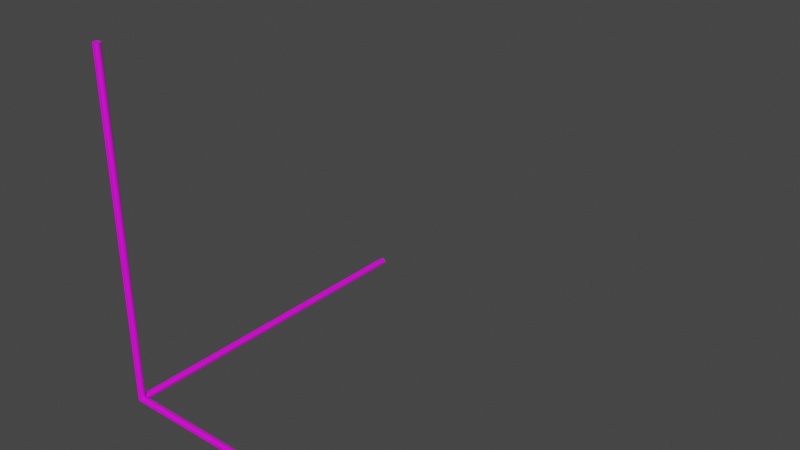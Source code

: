 # Source: TransformGizmo.blend  (saved by Blender 2.80.47; exported with 4.5.12 LTS)
import bpy
from mathutils import Matrix  # noqa: F401  (used for matrix-valued properties, if any)

bpy.ops.wm.read_factory_settings(use_empty=True)
scene = bpy.context.scene
scene.name = 'Scene'

# ---- collections
col_collection = bpy.data.collections.new('Collection'); scene.collection.children.link(col_collection)

# ---- images (referenced by path relative to the original .blend; pixels are not part of the script)
import os
ASSET_DIR = os.environ.get("B2B_ASSET_DIR", "")  # directory of the original .blend (textures are referenced by path, not embedded)
HERE = os.path.dirname(os.path.abspath(__file__))  # packed textures are extracted next to this script under _unpacked/

def load_image(name, relpath, width, height, colorspace="sRGB"):
    """Load a texture the original file referenced (path relative to the .blend, or extracted next to this script)."""
    p = next((c for c in (os.path.join(HERE, relpath), os.path.join(ASSET_DIR, relpath)) if relpath and os.path.exists(c)), "")
    if p:
        img = bpy.data.images.load(p, check_existing=True)
        img.name = name
    else:  # same state as the original file: an image datablock whose file is absent (Cycles renders it pink)
        img = bpy.data.images.new(name, width, height)
        img.source = "FILE"
        img.filepath = "//" + (relpath or name)
    img.colorspace_settings.name = colorspace
    return img
img_transformgizmodiffuse_png = load_image('TransformGizmoDiffuse.png', 'TransformGizmoDiffuse.png', 1024, 1024, 'sRGB')

# ---- materials (node trees are filled in below, after node groups)
mat_thing = bpy.data.materials.new('Thing')
mat_thing.use_transparent_shadow = False
mat_thing.roughness = 0.25

# ---- material node trees
mat_thing.use_nodes = True; mat_thing.node_tree.nodes.clear()
_N = mat_thing.node_tree.nodes; _L = mat_thing.node_tree.links
n0 = _N.new('ShaderNodeOutputMaterial'); n0.name = 'Material Output'; n0.location = (300, 300)
n1 = _N.new('ShaderNodeBsdfPrincipled'); n1.name = 'Principled BSDF'; n1.location = (10, 300)
n1.distribution = 'GGX'
n1.subsurface_method = 'BURLEY'
n1.inputs[3].default_value = 1.45
n2 = _N.new('ShaderNodeTexImage'); n2.name = 'Image Texture'; n2.location = (-406, 228)
n2.image = img_transformgizmodiffuse_png
_L.new(n1.outputs[0], n0.inputs[0])
_L.new(n2.outputs[0], n1.inputs[0])
n0.is_active_output = True

# ---- world
world_world = bpy.data.worlds.new('World'); scene.world = world_world
world_world.use_nodes = True; world_world.node_tree.nodes.clear()
_N = world_world.node_tree.nodes; _L = world_world.node_tree.links
n0 = _N.new('ShaderNodeOutputWorld'); n0.name = 'World Output'; n0.location = (300, 300)
n1 = _N.new('ShaderNodeBackground'); n1.name = 'Background'; n1.location = (10, 300)
n1.inputs[0].default_value = (0.05088, 0.05088, 0.05088, 1.0)
_L.new(n1.outputs[0], n0.inputs[0])
n0.is_active_output = True
world_world.color = (0.05088, 0.05088, 0.05088)
world_world.use_sun_shadow = False
world_world.sun_shadow_jitter_overblur = 0.0

# ---- meshes
me_cylinder_002 = bpy.data.meshes.new('Cylinder.002')
me_cylinder_002.from_pydata([(0.0, 1.0, -1.0), (0.0, 1.0, 1.0), (0.1951, 0.9808, -1.0), (0.1951, 0.9808, 1.0), (0.3827, 0.9239, -1.0), (0.3827, 0.9239, 1.0), (0.5556, 0.8315, -1.0), (0.5556, 0.8315, 1.0), (0.7071, 0.7071, -1.0), (0.7071, 0.7071, 1.0), (0.8315, 0.5556, -1.0), (0.8315, 0.5556, 1.0), (0.9239, 0.3827, -1.0), (0.9239, 0.3827, 1.0), (0.9808, 0.1951, -1.0), (0.9808, 0.1951, 1.0), (1.0, 7.55e-08, -1.0), (1.0, 7.55e-08, 1.0), (0.9808, -0.1951, -1.0), (0.9808, -0.1951, 1.0), (0.9239, -0.3827, -1.0), (0.9239, -0.3827, 1.0), (0.8315, -0.5556, -1.0), (0.8315, -0.5556, 1.0), (0.7071, -0.7071, -1.0), (0.7071, -0.7071, 1.0), (0.5556, -0.8315, -1.0), (0.5556, -0.8315, 1.0), (0.3827, -0.9239, -1.0), (0.3827, -0.9239, 1.0), (0.1951, -0.9808, -1.0), (0.1951, -0.9808, 1.0), (-3.258e-07, -1.0, -1.0), (-3.258e-07, -1.0, 1.0), (-0.1951, -0.9808, -1.0), (-0.1951, -0.9808, 1.0), (-0.3827, -0.9239, -1.0), (-0.3827, -0.9239, 1.0), (-0.5556, -0.8315, -1.0), (-0.5556, -0.8315, 1.0), (-0.7071, -0.7071, -1.0), (-0.7071, -0.7071, 1.0), (-0.8315, -0.5556, -1.0), (-0.8315, -0.5556, 1.0), (-0.9239, -0.3827, -1.0), (-0.9239, -0.3827, 1.0), (-0.9808, -0.1951, -1.0), (-0.9808, -0.1951, 1.0), (-1.0, 9.656e-07, -1.0), (-1.0, 9.656e-07, 1.0), (-0.9808, 0.1951, -1.0), (-0.9808, 0.1951, 1.0), (-0.9239, 0.3827, -1.0), (-0.9239, 0.3827, 1.0), (-0.8315, 0.5556, -1.0), (-0.8315, 0.5556, 1.0), (-0.7071, 0.7071, -1.0), (-0.7071, 0.7071, 1.0), (-0.5556, 0.8315, -1.0), (-0.5556, 0.8315, 1.0), (-0.3827, 0.9239, -1.0), (-0.3827, 0.9239, 1.0), (-0.1951, 0.9808, -1.0), (-0.1951, 0.9808, 1.0)], [], [(1, 2, 0), (3, 4, 2), (5, 6, 4), (7, 8, 6), (9, 10, 8), (11, 12, 10), (13, 14, 12), (15, 16, 14), (17, 18, 16), (19, 20, 18), (21, 22, 20), (23, 24, 22), (25, 26, 24), (27, 28, 26), (29, 30, 28), (31, 32, 30), (33, 34, 32), (35, 36, 34), (37, 38, 36), (39, 40, 38), (41, 42, 40), (43, 44, 42), (45, 46, 44), (47, 48, 46), (49, 50, 48), (51, 52, 50), (53, 54, 52), (55, 56, 54), (57, 58, 56), (59, 60, 58), (53, 37, 21), (61, 62, 60), (63, 0, 62), (14, 30, 46), (1, 3, 2), (3, 5, 4), (5, 7, 6), (7, 9, 8), (9, 11, 10), (11, 13, 12), (13, 15, 14), (15, 17, 16), (17, 19, 18), (19, 21, 20), (21, 23, 22), (23, 25, 24), (25, 27, 26), (27, 29, 28), (29, 31, 30), (31, 33, 32), (33, 35, 34), (35, 37, 36), (37, 39, 38), (39, 41, 40), (41, 43, 42), (43, 45, 44), (45, 47, 46), (47, 49, 48), (49, 51, 50), (51, 53, 52), (53, 55, 54), (55, 57, 56), (57, 59, 58), (59, 61, 60), (5, 3, 1), (1, 63, 5), (63, 61, 5), (61, 59, 57), (57, 55, 53), (53, 51, 49), (49, 47, 53), (47, 45, 53), (45, 43, 37), (43, 41, 37), (41, 39, 37), (37, 35, 33), (33, 31, 29), (29, 27, 25), (25, 23, 21), (21, 19, 17), (17, 15, 21), (15, 13, 21), (13, 11, 9), (9, 7, 5), (61, 57, 5), (57, 53, 5), (37, 33, 21), (33, 29, 21), (29, 25, 21), (13, 9, 21), (9, 5, 21), (53, 45, 37), (5, 53, 21), (61, 63, 62), (63, 1, 0), (62, 0, 2), (2, 4, 6), (6, 8, 10), (10, 12, 6), (12, 14, 6), (14, 16, 18), (18, 20, 14), (20, 22, 14), (22, 24, 30), (24, 26, 30), (26, 28, 30), (30, 32, 34), (34, 36, 38), (38, 40, 42), (42, 44, 46), (46, 48, 50), (50, 52, 54), (54, 56, 62), (56, 58, 62), (58, 60, 62), (62, 2, 6), (30, 34, 46), (34, 38, 46), (38, 42, 46), (46, 50, 62), (50, 54, 62), (62, 6, 14), (14, 22, 30), (62, 14, 46)])
_uv = me_cylinder_002.uv_layers.new(name='UVMap')
_uv.uv.foreach_set('vector', [0.3189, 0.6562, 0.00012, 0.6875, 0.0001199, 0.6562, 0.3189, 0.6875, 0.00012, 0.7187, 0.00012, 0.6875, 0.3189, 0.7187, 0.0001201, 0.7499, 0.00012, 0.7187, 0.3189, 0.7499, 0.0001201, 0.7812, 0.0001201, 0.7499, 0.3189, 0.7812, 0.0001202, 0.8124, 0.0001201, 0.7812, 0.3189, 0.8124, 0.0001203, 0.8437, 0.0001202, 0.8124, 0.3189, 0.8437, 0.0001204, 0.8749, 0.0001203, 0.8437, 0.3189, 0.8749, 0.0001205, 0.9062, 0.0001204, 0.8749, 0.3189, 0.9062, 0.0001206, 0.9374, 0.0001205, 0.9062, 0.3189, 0.9374, 0.0001207, 0.9686, 0.0001206, 0.9374, 0.3189, 0.9686, 0.0001209, 0.9999, 0.0001207, 0.9686, 0.3189, 0.000122, 0.0001216, 0.03136, 0.0001217, 0.0001199, 0.3189, 0.03136, 0.0001214, 0.0626, 0.0001216, 0.03136, 0.3189, 0.06261, 0.0001212, 0.09385, 0.0001214, 0.0626, 0.3189, 0.09385, 0.000121, 0.1251, 0.0001212, 0.09385, 0.3189, 0.1251, 0.0001209, 0.1563, 0.000121, 0.1251, 0.3189, 0.1563, 0.0001207, 0.1876, 0.0001209, 0.1563, 0.3189, 0.1876, 0.0001206, 0.2188, 0.0001207, 0.1876, 0.3189, 0.2188, 0.0001205, 0.2501, 0.0001206, 0.2188, 0.3189, 0.2501, 0.0001204, 0.2813, 0.0001205, 0.2501, 0.3189, 0.2813, 0.0001203, 0.3125, 0.0001204, 0.2813, 0.3189, 0.3125, 0.0001202, 0.3438, 0.0001203, 0.3125, 0.3189, 0.3438, 0.0001201, 0.375, 0.0001202, 0.3438, 0.3189, 0.375, 0.00012, 0.4063, 0.0001201, 0.375, 0.3189, 0.4063, 0.00012, 0.4375, 0.00012, 0.4063, 0.3189, 0.4375, 0.0001199, 0.4688, 0.00012, 0.4375, 0.3189, 0.4688, 0.0001199, 0.5, 0.0001199, 0.4688, 0.3189, 0.5, 0.0001199, 0.5312, 0.0001199, 0.5, 0.3189, 0.5312, 0.0001199, 0.5625, 0.0001199, 0.5312, 0.3189, 0.5625, 0.0001199, 0.5937, 0.0001199, 0.5625, 0.4314, 0.3237, 0.6302, 0.4299, 0.524, 0.6287, 0.3189, 0.5937, 0.0001199, 0.625, 0.0001199, 0.5937, 0.3189, 0.625, 0.0001199, 0.6562, 0.0001199, 0.625, 0.6363, 0.1743, 0.4621, 0.3173, 0.3191, 0.1431, 0.3189, 0.6562, 0.3189, 0.6875, 0.00012, 0.6875, 0.3189, 0.6875, 0.3189, 0.7187, 0.00012, 0.7187, 0.3189, 0.7187, 0.3189, 0.7499, 0.0001201, 0.7499, 0.3189, 0.7499, 0.3189, 0.7812, 0.0001201, 0.7812, 0.3189, 0.7812, 0.3189, 0.8124, 0.0001202, 0.8124, 0.3189, 0.8124, 0.3189, 0.8437, 0.0001203, 0.8437, 0.3189, 0.8437, 0.3189, 0.8749, 0.0001204, 0.8749, 0.3189, 0.8749, 0.3189, 0.9062, 0.0001205, 0.9062, 0.3189, 0.9062, 0.3189, 0.9374, 0.0001206, 0.9374, 0.3189, 0.9374, 0.3189, 0.9686, 0.0001207, 0.9686, 0.3189, 0.9686, 0.3189, 0.9999, 0.0001209, 0.9999, 0.3189, 0.000122, 0.3189, 0.03136, 0.0001216, 0.03136, 0.3189, 0.03136, 0.3189, 0.06261, 0.0001214, 0.0626, 0.3189, 0.06261, 0.3189, 0.09385, 0.0001212, 0.09385, 0.3189, 0.09385, 0.3189, 0.1251, 0.000121, 0.1251, 0.3189, 0.1251, 0.3189, 0.1563, 0.0001209, 0.1563, 0.3189, 0.1563, 0.3189, 0.1876, 0.0001207, 0.1876, 0.3189, 0.1876, 0.3189, 0.2188, 0.0001206, 0.2188, 0.3189, 0.2188, 0.3189, 0.2501, 0.0001205, 0.2501, 0.3189, 0.2501, 0.3189, 0.2813, 0.0001204, 0.2813, 0.3189, 0.2813, 0.3189, 0.3125, 0.0001203, 0.3125, 0.3189, 0.3125, 0.3189, 0.3438, 0.0001202, 0.3438, 0.3189, 0.3438, 0.3189, 0.375, 0.0001201, 0.375, 0.3189, 0.375, 0.3189, 0.4063, 0.00012, 0.4063, 0.3189, 0.4063, 0.3189, 0.4375, 0.00012, 0.4375, 0.3189, 0.4375, 0.3189, 0.4688, 0.0001199, 0.4688, 0.3189, 0.4688, 0.3189, 0.5, 0.0001199, 0.5, 0.3189, 0.5, 0.3189, 0.5312, 0.0001199, 0.5312, 0.3189, 0.5312, 0.3189, 0.5625, 0.0001199, 0.5625, 0.3189, 0.5625, 0.3189, 0.5937, 0.0001199, 0.5937, 0.3252, 0.5224, 0.3191, 0.4918, 0.3191, 0.4606, 0.3191, 0.4606, 0.3252, 0.4299, 0.3252, 0.5224, 0.3252, 0.4299, 0.3372, 0.401, 0.3252, 0.5224, 0.3372, 0.401, 0.3545, 0.3751, 0.3766, 0.353, 0.3766, 0.353, 0.4026, 0.3356, 0.4314, 0.3237, 0.4314, 0.3237, 0.4621, 0.3176, 0.4933, 0.3176, 0.4933, 0.3176, 0.524, 0.3237, 0.4314, 0.3237, 0.524, 0.3237, 0.5528, 0.3356, 0.4314, 0.3237, 0.5528, 0.3356, 0.5788, 0.353, 0.6302, 0.4299, 0.5788, 0.353, 0.6009, 0.3751, 0.6302, 0.4299, 0.6009, 0.3751, 0.6183, 0.401, 0.6302, 0.4299, 0.6302, 0.4299, 0.6363, 0.4606, 0.6363, 0.4918, 0.6363, 0.4918, 0.6302, 0.5224, 0.6183, 0.5513, 0.6183, 0.5513, 0.6009, 0.5773, 0.5788, 0.5994, 0.5788, 0.5994, 0.5528, 0.6167, 0.524, 0.6287, 0.524, 0.6287, 0.4933, 0.6348, 0.4621, 0.6348, 0.4621, 0.6348, 0.4314, 0.6287, 0.524, 0.6287, 0.4314, 0.6287, 0.4026, 0.6167, 0.524, 0.6287, 0.4026, 0.6167, 0.3766, 0.5994, 0.3545, 0.5773, 0.3545, 0.5773, 0.3372, 0.5513, 0.3252, 0.5224, 0.3372, 0.401, 0.3766, 0.353, 0.3252, 0.5224, 0.3766, 0.353, 0.4314, 0.3237, 0.3252, 0.5224, 0.6302, 0.4299, 0.6363, 0.4918, 0.524, 0.6287, 0.6363, 0.4918, 0.6183, 0.5513, 0.524, 0.6287, 0.6183, 0.5513, 0.5788, 0.5994, 0.524, 0.6287, 0.4026, 0.6167, 0.3545, 0.5773, 0.524, 0.6287, 0.3545, 0.5773, 0.3252, 0.5224, 0.524, 0.6287, 0.4314, 0.3237, 0.5528, 0.3356, 0.6302, 0.4299, 0.3252, 0.5224, 0.4314, 0.3237, 0.524, 0.6287, 0.3189, 0.5937, 0.3189, 0.625, 0.0001199, 0.625, 0.3189, 0.625, 0.3189, 0.6562, 0.0001199, 0.6562, 0.4933, 0.0001199, 0.524, 0.006215, 0.5528, 0.01817, 0.5528, 0.01817, 0.5788, 0.03553, 0.6009, 0.05762, 0.6009, 0.05762, 0.6183, 0.0836, 0.6302, 0.1125, 0.6302, 0.1125, 0.6363, 0.1431, 0.6009, 0.05762, 0.6363, 0.1431, 0.6363, 0.1743, 0.6009, 0.05762, 0.6363, 0.1743, 0.6302, 0.205, 0.6183, 0.2339, 0.6183, 0.2339, 0.6009, 0.2598, 0.6363, 0.1743, 0.6009, 0.2598, 0.5788, 0.2819, 0.6363, 0.1743, 0.5788, 0.2819, 0.5528, 0.2993, 0.4621, 0.3173, 0.5528, 0.2993, 0.524, 0.3112, 0.4621, 0.3173, 0.524, 0.3112, 0.4933, 0.3173, 0.4621, 0.3173, 0.4621, 0.3173, 0.4314, 0.3112, 0.4026, 0.2993, 0.4026, 0.2993, 0.3766, 0.2819, 0.3545, 0.2598, 0.3545, 0.2598, 0.3372, 0.2339, 0.3252, 0.205, 0.3252, 0.205, 0.3191, 0.1743, 0.3191, 0.1431, 0.3191, 0.1431, 0.3252, 0.1125, 0.3372, 0.0836, 0.3372, 0.0836, 0.3545, 0.05762, 0.3766, 0.03553, 0.3766, 0.03553, 0.4026, 0.01817, 0.4933, 0.0001199, 0.4026, 0.01817, 0.4314, 0.006215, 0.4933, 0.0001199, 0.4314, 0.006215, 0.4621, 0.0001199, 0.4933, 0.0001199, 0.4933, 0.0001199, 0.5528, 0.01817, 0.6009, 0.05762, 0.4621, 0.3173, 0.4026, 0.2993, 0.3191, 0.1431, 0.4026, 0.2993, 0.3545, 0.2598, 0.3191, 0.1431, 0.3545, 0.2598, 0.3252, 0.205, 0.3191, 0.1431, 0.3191, 0.1431, 0.3372, 0.0836, 0.4933, 0.0001199, 0.3372, 0.0836, 0.3766, 0.03553, 0.4933, 0.0001199, 0.4933, 0.0001199, 0.6009, 0.05762, 0.6363, 0.1743, 0.6363, 0.1743, 0.5788, 0.2819, 0.4621, 0.3173, 0.4933, 0.0001199, 0.6363, 0.1743, 0.3191, 0.1431])
me_cylinder_002.materials.append(mat_thing)
me_cylinder_002.use_remesh_preserve_volume = False
me_cylinder_002.use_remesh_preserve_attributes = False
me_cylinder_002.use_mirror_vertex_groups = False
me_cylinder_002.update()
me_cylinder_003 = bpy.data.meshes.new('Cylinder.003')
me_cylinder_003.from_pydata([(0.0, 1.0, -1.0), (0.0, 1.0, 1.0), (0.1951, 0.9808, -1.0), (0.1951, 0.9808, 1.0), (0.3827, 0.9239, -1.0), (0.3827, 0.9239, 1.0), (0.5556, 0.8315, -1.0), (0.5556, 0.8315, 1.0), (0.7071, 0.7071, -1.0), (0.7071, 0.7071, 1.0), (0.8315, 0.5556, -1.0), (0.8315, 0.5556, 1.0), (0.9239, 0.3827, -1.0), (0.9239, 0.3827, 1.0), (0.9808, 0.1951, -1.0), (0.9808, 0.1951, 1.0), (1.0, 7.55e-08, -1.0), (1.0, 7.55e-08, 1.0), (0.9808, -0.1951, -1.0), (0.9808, -0.1951, 1.0), (0.9239, -0.3827, -1.0), (0.9239, -0.3827, 1.0), (0.8315, -0.5556, -1.0), (0.8315, -0.5556, 1.0), (0.7071, -0.7071, -1.0), (0.7071, -0.7071, 1.0), (0.5556, -0.8315, -1.0), (0.5556, -0.8315, 1.0), (0.3827, -0.9239, -1.0), (0.3827, -0.9239, 1.0), (0.1951, -0.9808, -1.0), (0.1951, -0.9808, 1.0), (-3.258e-07, -1.0, -1.0), (-3.258e-07, -1.0, 1.0), (-0.1951, -0.9808, -1.0), (-0.1951, -0.9808, 1.0), (-0.3827, -0.9239, -1.0), (-0.3827, -0.9239, 1.0), (-0.5556, -0.8315, -1.0), (-0.5556, -0.8315, 1.0), (-0.7071, -0.7071, -1.0), (-0.7071, -0.7071, 1.0), (-0.8315, -0.5556, -1.0), (-0.8315, -0.5556, 1.0), (-0.9239, -0.3827, -1.0), (-0.9239, -0.3827, 1.0), (-0.9808, -0.1951, -1.0), (-0.9808, -0.1951, 1.0), (-1.0, 9.656e-07, -1.0), (-1.0, 9.656e-07, 1.0), (-0.9808, 0.1951, -1.0), (-0.9808, 0.1951, 1.0), (-0.9239, 0.3827, -1.0), (-0.9239, 0.3827, 1.0), (-0.8315, 0.5556, -1.0), (-0.8315, 0.5556, 1.0), (-0.7071, 0.7071, -1.0), (-0.7071, 0.7071, 1.0), (-0.5556, 0.8315, -1.0), (-0.5556, 0.8315, 1.0), (-0.3827, 0.9239, -1.0), (-0.3827, 0.9239, 1.0), (-0.1951, 0.9808, -1.0), (-0.1951, 0.9808, 1.0)], [], [(1, 2, 0), (3, 4, 2), (5, 6, 4), (7, 8, 6), (9, 10, 8), (11, 12, 10), (13, 14, 12), (15, 16, 14), (17, 18, 16), (19, 20, 18), (21, 22, 20), (23, 24, 22), (25, 26, 24), (27, 28, 26), (29, 30, 28), (31, 32, 30), (33, 34, 32), (35, 36, 34), (37, 38, 36), (39, 40, 38), (41, 42, 40), (43, 44, 42), (45, 46, 44), (47, 48, 46), (49, 50, 48), (51, 52, 50), (53, 54, 52), (55, 56, 54), (57, 58, 56), (59, 60, 58), (53, 37, 21), (61, 62, 60), (63, 0, 62), (14, 30, 46), (1, 3, 2), (3, 5, 4), (5, 7, 6), (7, 9, 8), (9, 11, 10), (11, 13, 12), (13, 15, 14), (15, 17, 16), (17, 19, 18), (19, 21, 20), (21, 23, 22), (23, 25, 24), (25, 27, 26), (27, 29, 28), (29, 31, 30), (31, 33, 32), (33, 35, 34), (35, 37, 36), (37, 39, 38), (39, 41, 40), (41, 43, 42), (43, 45, 44), (45, 47, 46), (47, 49, 48), (49, 51, 50), (51, 53, 52), (53, 55, 54), (55, 57, 56), (57, 59, 58), (59, 61, 60), (5, 3, 1), (1, 63, 5), (63, 61, 5), (61, 59, 57), (57, 55, 53), (53, 51, 49), (49, 47, 53), (47, 45, 53), (45, 43, 37), (43, 41, 37), (41, 39, 37), (37, 35, 33), (33, 31, 29), (29, 27, 25), (25, 23, 21), (21, 19, 17), (17, 15, 21), (15, 13, 21), (13, 11, 9), (9, 7, 5), (61, 57, 5), (57, 53, 5), (37, 33, 21), (33, 29, 21), (29, 25, 21), (13, 9, 21), (9, 5, 21), (53, 45, 37), (5, 53, 21), (61, 63, 62), (63, 1, 0), (62, 0, 2), (2, 4, 6), (6, 8, 10), (10, 12, 6), (12, 14, 6), (14, 16, 18), (18, 20, 14), (20, 22, 14), (22, 24, 30), (24, 26, 30), (26, 28, 30), (30, 32, 34), (34, 36, 38), (38, 40, 42), (42, 44, 46), (46, 48, 50), (50, 52, 54), (54, 56, 62), (56, 58, 62), (58, 60, 62), (62, 2, 6), (30, 34, 46), (34, 38, 46), (38, 42, 46), (46, 50, 62), (50, 54, 62), (62, 6, 14), (14, 22, 30), (62, 14, 46)])
_uv = me_cylinder_003.uv_layers.new(name='UVMap')
_uv.uv.foreach_set('vector', [0.3189, 0.6562, 0.00012, 0.6875, 0.0001199, 0.6562, 0.3189, 0.6875, 0.00012, 0.7187, 0.00012, 0.6875, 0.3189, 0.7187, 0.0001201, 0.7499, 0.00012, 0.7187, 0.3189, 0.7499, 0.0001201, 0.7812, 0.0001201, 0.7499, 0.3189, 0.7812, 0.0001202, 0.8124, 0.0001201, 0.7812, 0.3189, 0.8124, 0.0001203, 0.8437, 0.0001202, 0.8124, 0.3189, 0.8437, 0.0001204, 0.8749, 0.0001203, 0.8437, 0.3189, 0.8749, 0.0001205, 0.9062, 0.0001204, 0.8749, 0.3189, 0.9062, 0.0001206, 0.9374, 0.0001205, 0.9062, 0.3189, 0.9374, 0.0001207, 0.9686, 0.0001206, 0.9374, 0.3189, 0.9686, 0.0001209, 0.9999, 0.0001207, 0.9686, 0.3189, 0.000122, 0.0001216, 0.03136, 0.0001217, 0.0001199, 0.3189, 0.03136, 0.0001214, 0.0626, 0.0001216, 0.03136, 0.3189, 0.06261, 0.0001212, 0.09385, 0.0001214, 0.0626, 0.3189, 0.09385, 0.000121, 0.1251, 0.0001212, 0.09385, 0.3189, 0.1251, 0.0001209, 0.1563, 0.000121, 0.1251, 0.3189, 0.1563, 0.0001207, 0.1876, 0.0001209, 0.1563, 0.3189, 0.1876, 0.0001206, 0.2188, 0.0001207, 0.1876, 0.3189, 0.2188, 0.0001205, 0.2501, 0.0001206, 0.2188, 0.3189, 0.2501, 0.0001204, 0.2813, 0.0001205, 0.2501, 0.3189, 0.2813, 0.0001203, 0.3125, 0.0001204, 0.2813, 0.3189, 0.3125, 0.0001202, 0.3438, 0.0001203, 0.3125, 0.3189, 0.3438, 0.0001201, 0.375, 0.0001202, 0.3438, 0.3189, 0.375, 0.00012, 0.4063, 0.0001201, 0.375, 0.3189, 0.4063, 0.00012, 0.4375, 0.00012, 0.4063, 0.3189, 0.4375, 0.0001199, 0.4688, 0.00012, 0.4375, 0.3189, 0.4688, 0.0001199, 0.5, 0.0001199, 0.4688, 0.3189, 0.5, 0.0001199, 0.5312, 0.0001199, 0.5, 0.3189, 0.5312, 0.0001199, 0.5625, 0.0001199, 0.5312, 0.3189, 0.5625, 0.0001199, 0.5937, 0.0001199, 0.5625, 0.4314, 0.3237, 0.6302, 0.4299, 0.524, 0.6287, 0.3189, 0.5937, 0.0001199, 0.625, 0.0001199, 0.5937, 0.3189, 0.625, 0.0001199, 0.6562, 0.0001199, 0.625, 0.6363, 0.1743, 0.4621, 0.3173, 0.3191, 0.1431, 0.3189, 0.6562, 0.3189, 0.6875, 0.00012, 0.6875, 0.3189, 0.6875, 0.3189, 0.7187, 0.00012, 0.7187, 0.3189, 0.7187, 0.3189, 0.7499, 0.0001201, 0.7499, 0.3189, 0.7499, 0.3189, 0.7812, 0.0001201, 0.7812, 0.3189, 0.7812, 0.3189, 0.8124, 0.0001202, 0.8124, 0.3189, 0.8124, 0.3189, 0.8437, 0.0001203, 0.8437, 0.3189, 0.8437, 0.3189, 0.8749, 0.0001204, 0.8749, 0.3189, 0.8749, 0.3189, 0.9062, 0.0001205, 0.9062, 0.3189, 0.9062, 0.3189, 0.9374, 0.0001206, 0.9374, 0.3189, 0.9374, 0.3189, 0.9686, 0.0001207, 0.9686, 0.3189, 0.9686, 0.3189, 0.9999, 0.0001209, 0.9999, 0.3189, 0.000122, 0.3189, 0.03136, 0.0001216, 0.03136, 0.3189, 0.03136, 0.3189, 0.06261, 0.0001214, 0.0626, 0.3189, 0.06261, 0.3189, 0.09385, 0.0001212, 0.09385, 0.3189, 0.09385, 0.3189, 0.1251, 0.000121, 0.1251, 0.3189, 0.1251, 0.3189, 0.1563, 0.0001209, 0.1563, 0.3189, 0.1563, 0.3189, 0.1876, 0.0001207, 0.1876, 0.3189, 0.1876, 0.3189, 0.2188, 0.0001206, 0.2188, 0.3189, 0.2188, 0.3189, 0.2501, 0.0001205, 0.2501, 0.3189, 0.2501, 0.3189, 0.2813, 0.0001204, 0.2813, 0.3189, 0.2813, 0.3189, 0.3125, 0.0001203, 0.3125, 0.3189, 0.3125, 0.3189, 0.3438, 0.0001202, 0.3438, 0.3189, 0.3438, 0.3189, 0.375, 0.0001201, 0.375, 0.3189, 0.375, 0.3189, 0.4063, 0.00012, 0.4063, 0.3189, 0.4063, 0.3189, 0.4375, 0.00012, 0.4375, 0.3189, 0.4375, 0.3189, 0.4688, 0.0001199, 0.4688, 0.3189, 0.4688, 0.3189, 0.5, 0.0001199, 0.5, 0.3189, 0.5, 0.3189, 0.5312, 0.0001199, 0.5312, 0.3189, 0.5312, 0.3189, 0.5625, 0.0001199, 0.5625, 0.3189, 0.5625, 0.3189, 0.5937, 0.0001199, 0.5937, 0.3252, 0.5224, 0.3191, 0.4918, 0.3191, 0.4606, 0.3191, 0.4606, 0.3252, 0.4299, 0.3252, 0.5224, 0.3252, 0.4299, 0.3372, 0.401, 0.3252, 0.5224, 0.3372, 0.401, 0.3545, 0.3751, 0.3766, 0.353, 0.3766, 0.353, 0.4026, 0.3356, 0.4314, 0.3237, 0.4314, 0.3237, 0.4621, 0.3176, 0.4933, 0.3176, 0.4933, 0.3176, 0.524, 0.3237, 0.4314, 0.3237, 0.524, 0.3237, 0.5528, 0.3356, 0.4314, 0.3237, 0.5528, 0.3356, 0.5788, 0.353, 0.6302, 0.4299, 0.5788, 0.353, 0.6009, 0.3751, 0.6302, 0.4299, 0.6009, 0.3751, 0.6183, 0.401, 0.6302, 0.4299, 0.6302, 0.4299, 0.6363, 0.4606, 0.6363, 0.4918, 0.6363, 0.4918, 0.6302, 0.5224, 0.6183, 0.5513, 0.6183, 0.5513, 0.6009, 0.5773, 0.5788, 0.5994, 0.5788, 0.5994, 0.5528, 0.6167, 0.524, 0.6287, 0.524, 0.6287, 0.4933, 0.6348, 0.4621, 0.6348, 0.4621, 0.6348, 0.4314, 0.6287, 0.524, 0.6287, 0.4314, 0.6287, 0.4026, 0.6167, 0.524, 0.6287, 0.4026, 0.6167, 0.3766, 0.5994, 0.3545, 0.5773, 0.3545, 0.5773, 0.3372, 0.5513, 0.3252, 0.5224, 0.3372, 0.401, 0.3766, 0.353, 0.3252, 0.5224, 0.3766, 0.353, 0.4314, 0.3237, 0.3252, 0.5224, 0.6302, 0.4299, 0.6363, 0.4918, 0.524, 0.6287, 0.6363, 0.4918, 0.6183, 0.5513, 0.524, 0.6287, 0.6183, 0.5513, 0.5788, 0.5994, 0.524, 0.6287, 0.4026, 0.6167, 0.3545, 0.5773, 0.524, 0.6287, 0.3545, 0.5773, 0.3252, 0.5224, 0.524, 0.6287, 0.4314, 0.3237, 0.5528, 0.3356, 0.6302, 0.4299, 0.3252, 0.5224, 0.4314, 0.3237, 0.524, 0.6287, 0.3189, 0.5937, 0.3189, 0.625, 0.0001199, 0.625, 0.3189, 0.625, 0.3189, 0.6562, 0.0001199, 0.6562, 0.4933, 0.0001199, 0.524, 0.006215, 0.5528, 0.01817, 0.5528, 0.01817, 0.5788, 0.03553, 0.6009, 0.05762, 0.6009, 0.05762, 0.6183, 0.0836, 0.6302, 0.1125, 0.6302, 0.1125, 0.6363, 0.1431, 0.6009, 0.05762, 0.6363, 0.1431, 0.6363, 0.1743, 0.6009, 0.05762, 0.6363, 0.1743, 0.6302, 0.205, 0.6183, 0.2339, 0.6183, 0.2339, 0.6009, 0.2598, 0.6363, 0.1743, 0.6009, 0.2598, 0.5788, 0.2819, 0.6363, 0.1743, 0.5788, 0.2819, 0.5528, 0.2993, 0.4621, 0.3173, 0.5528, 0.2993, 0.524, 0.3112, 0.4621, 0.3173, 0.524, 0.3112, 0.4933, 0.3173, 0.4621, 0.3173, 0.4621, 0.3173, 0.4314, 0.3112, 0.4026, 0.2993, 0.4026, 0.2993, 0.3766, 0.2819, 0.3545, 0.2598, 0.3545, 0.2598, 0.3372, 0.2339, 0.3252, 0.205, 0.3252, 0.205, 0.3191, 0.1743, 0.3191, 0.1431, 0.3191, 0.1431, 0.3252, 0.1125, 0.3372, 0.0836, 0.3372, 0.0836, 0.3545, 0.05762, 0.3766, 0.03553, 0.3766, 0.03553, 0.4026, 0.01817, 0.4933, 0.0001199, 0.4026, 0.01817, 0.4314, 0.006215, 0.4933, 0.0001199, 0.4314, 0.006215, 0.4621, 0.0001199, 0.4933, 0.0001199, 0.4933, 0.0001199, 0.5528, 0.01817, 0.6009, 0.05762, 0.4621, 0.3173, 0.4026, 0.2993, 0.3191, 0.1431, 0.4026, 0.2993, 0.3545, 0.2598, 0.3191, 0.1431, 0.3545, 0.2598, 0.3252, 0.205, 0.3191, 0.1431, 0.3191, 0.1431, 0.3372, 0.0836, 0.4933, 0.0001199, 0.3372, 0.0836, 0.3766, 0.03553, 0.4933, 0.0001199, 0.4933, 0.0001199, 0.6009, 0.05762, 0.6363, 0.1743, 0.6363, 0.1743, 0.5788, 0.2819, 0.4621, 0.3173, 0.4933, 0.0001199, 0.6363, 0.1743, 0.3191, 0.1431])
me_cylinder_003.materials.append(mat_thing)
me_cylinder_003.use_remesh_preserve_volume = False
me_cylinder_003.use_remesh_preserve_attributes = False
me_cylinder_003.use_mirror_vertex_groups = False
me_cylinder_003.update()
me_cylinder_004 = bpy.data.meshes.new('Cylinder.004')
me_cylinder_004.from_pydata([(0.0, 1.0, -1.0), (0.0, 1.0, 1.0), (0.1951, 0.9808, -1.0), (0.1951, 0.9808, 1.0), (0.3827, 0.9239, -1.0), (0.3827, 0.9239, 1.0), (0.5556, 0.8315, -1.0), (0.5556, 0.8315, 1.0), (0.7071, 0.7071, -1.0), (0.7071, 0.7071, 1.0), (0.8315, 0.5556, -1.0), (0.8315, 0.5556, 1.0), (0.9239, 0.3827, -1.0), (0.9239, 0.3827, 1.0), (0.9808, 0.1951, -1.0), (0.9808, 0.1951, 1.0), (1.0, 7.55e-08, -1.0), (1.0, 7.55e-08, 1.0), (0.9808, -0.1951, -1.0), (0.9808, -0.1951, 1.0), (0.9239, -0.3827, -1.0), (0.9239, -0.3827, 1.0), (0.8315, -0.5556, -1.0), (0.8315, -0.5556, 1.0), (0.7071, -0.7071, -1.0), (0.7071, -0.7071, 1.0), (0.5556, -0.8315, -1.0), (0.5556, -0.8315, 1.0), (0.3827, -0.9239, -1.0), (0.3827, -0.9239, 1.0), (0.1951, -0.9808, -1.0), (0.1951, -0.9808, 1.0), (-3.258e-07, -1.0, -1.0), (-3.258e-07, -1.0, 1.0), (-0.1951, -0.9808, -1.0), (-0.1951, -0.9808, 1.0), (-0.3827, -0.9239, -1.0), (-0.3827, -0.9239, 1.0), (-0.5556, -0.8315, -1.0), (-0.5556, -0.8315, 1.0), (-0.7071, -0.7071, -1.0), (-0.7071, -0.7071, 1.0), (-0.8315, -0.5556, -1.0), (-0.8315, -0.5556, 1.0), (-0.9239, -0.3827, -1.0), (-0.9239, -0.3827, 1.0), (-0.9808, -0.1951, -1.0), (-0.9808, -0.1951, 1.0), (-1.0, 9.656e-07, -1.0), (-1.0, 9.656e-07, 1.0), (-0.9808, 0.1951, -1.0), (-0.9808, 0.1951, 1.0), (-0.9239, 0.3827, -1.0), (-0.9239, 0.3827, 1.0), (-0.8315, 0.5556, -1.0), (-0.8315, 0.5556, 1.0), (-0.7071, 0.7071, -1.0), (-0.7071, 0.7071, 1.0), (-0.5556, 0.8315, -1.0), (-0.5556, 0.8315, 1.0), (-0.3827, 0.9239, -1.0), (-0.3827, 0.9239, 1.0), (-0.1951, 0.9808, -1.0), (-0.1951, 0.9808, 1.0)], [], [(1, 2, 0), (3, 4, 2), (5, 6, 4), (7, 8, 6), (9, 10, 8), (11, 12, 10), (13, 14, 12), (15, 16, 14), (17, 18, 16), (19, 20, 18), (21, 22, 20), (23, 24, 22), (25, 26, 24), (27, 28, 26), (29, 30, 28), (31, 32, 30), (33, 34, 32), (35, 36, 34), (37, 38, 36), (39, 40, 38), (41, 42, 40), (43, 44, 42), (45, 46, 44), (47, 48, 46), (49, 50, 48), (51, 52, 50), (53, 54, 52), (55, 56, 54), (57, 58, 56), (59, 60, 58), (53, 37, 21), (61, 62, 60), (63, 0, 62), (14, 30, 46), (1, 3, 2), (3, 5, 4), (5, 7, 6), (7, 9, 8), (9, 11, 10), (11, 13, 12), (13, 15, 14), (15, 17, 16), (17, 19, 18), (19, 21, 20), (21, 23, 22), (23, 25, 24), (25, 27, 26), (27, 29, 28), (29, 31, 30), (31, 33, 32), (33, 35, 34), (35, 37, 36), (37, 39, 38), (39, 41, 40), (41, 43, 42), (43, 45, 44), (45, 47, 46), (47, 49, 48), (49, 51, 50), (51, 53, 52), (53, 55, 54), (55, 57, 56), (57, 59, 58), (59, 61, 60), (5, 3, 1), (1, 63, 5), (63, 61, 5), (61, 59, 57), (57, 55, 53), (53, 51, 49), (49, 47, 53), (47, 45, 53), (45, 43, 37), (43, 41, 37), (41, 39, 37), (37, 35, 33), (33, 31, 29), (29, 27, 25), (25, 23, 21), (21, 19, 17), (17, 15, 21), (15, 13, 21), (13, 11, 9), (9, 7, 5), (61, 57, 5), (57, 53, 5), (37, 33, 21), (33, 29, 21), (29, 25, 21), (13, 9, 21), (9, 5, 21), (53, 45, 37), (5, 53, 21), (61, 63, 62), (63, 1, 0), (62, 0, 2), (2, 4, 6), (6, 8, 10), (10, 12, 6), (12, 14, 6), (14, 16, 18), (18, 20, 14), (20, 22, 14), (22, 24, 30), (24, 26, 30), (26, 28, 30), (30, 32, 34), (34, 36, 38), (38, 40, 42), (42, 44, 46), (46, 48, 50), (50, 52, 54), (54, 56, 62), (56, 58, 62), (58, 60, 62), (62, 2, 6), (30, 34, 46), (34, 38, 46), (38, 42, 46), (46, 50, 62), (50, 54, 62), (62, 6, 14), (14, 22, 30), (62, 14, 46)])
_uv = me_cylinder_004.uv_layers.new(name='UVMap')
_uv.uv.foreach_set('vector', [0.3189, 0.6562, 0.00012, 0.6875, 0.0001199, 0.6562, 0.3189, 0.6875, 0.00012, 0.7187, 0.00012, 0.6875, 0.3189, 0.7187, 0.0001201, 0.7499, 0.00012, 0.7187, 0.3189, 0.7499, 0.0001201, 0.7812, 0.0001201, 0.7499, 0.3189, 0.7812, 0.0001202, 0.8124, 0.0001201, 0.7812, 0.3189, 0.8124, 0.0001203, 0.8437, 0.0001202, 0.8124, 0.3189, 0.8437, 0.0001204, 0.8749, 0.0001203, 0.8437, 0.3189, 0.8749, 0.0001205, 0.9062, 0.0001204, 0.8749, 0.3189, 0.9062, 0.0001206, 0.9374, 0.0001205, 0.9062, 0.3189, 0.9374, 0.0001207, 0.9686, 0.0001206, 0.9374, 0.3189, 0.9686, 0.0001209, 0.9999, 0.0001207, 0.9686, 0.3189, 0.000122, 0.0001216, 0.03136, 0.0001217, 0.0001199, 0.3189, 0.03136, 0.0001214, 0.0626, 0.0001216, 0.03136, 0.3189, 0.06261, 0.0001212, 0.09385, 0.0001214, 0.0626, 0.3189, 0.09385, 0.000121, 0.1251, 0.0001212, 0.09385, 0.3189, 0.1251, 0.0001209, 0.1563, 0.000121, 0.1251, 0.3189, 0.1563, 0.0001207, 0.1876, 0.0001209, 0.1563, 0.3189, 0.1876, 0.0001206, 0.2188, 0.0001207, 0.1876, 0.3189, 0.2188, 0.0001205, 0.2501, 0.0001206, 0.2188, 0.3189, 0.2501, 0.0001204, 0.2813, 0.0001205, 0.2501, 0.3189, 0.2813, 0.0001203, 0.3125, 0.0001204, 0.2813, 0.3189, 0.3125, 0.0001202, 0.3438, 0.0001203, 0.3125, 0.3189, 0.3438, 0.0001201, 0.375, 0.0001202, 0.3438, 0.3189, 0.375, 0.00012, 0.4063, 0.0001201, 0.375, 0.3189, 0.4063, 0.00012, 0.4375, 0.00012, 0.4063, 0.3189, 0.4375, 0.0001199, 0.4688, 0.00012, 0.4375, 0.3189, 0.4688, 0.0001199, 0.5, 0.0001199, 0.4688, 0.3189, 0.5, 0.0001199, 0.5312, 0.0001199, 0.5, 0.3189, 0.5312, 0.0001199, 0.5625, 0.0001199, 0.5312, 0.3189, 0.5625, 0.0001199, 0.5937, 0.0001199, 0.5625, 0.4314, 0.3237, 0.6302, 0.4299, 0.524, 0.6287, 0.3189, 0.5937, 0.0001199, 0.625, 0.0001199, 0.5937, 0.3189, 0.625, 0.0001199, 0.6562, 0.0001199, 0.625, 0.6363, 0.1743, 0.4621, 0.3173, 0.3191, 0.1431, 0.3189, 0.6562, 0.3189, 0.6875, 0.00012, 0.6875, 0.3189, 0.6875, 0.3189, 0.7187, 0.00012, 0.7187, 0.3189, 0.7187, 0.3189, 0.7499, 0.0001201, 0.7499, 0.3189, 0.7499, 0.3189, 0.7812, 0.0001201, 0.7812, 0.3189, 0.7812, 0.3189, 0.8124, 0.0001202, 0.8124, 0.3189, 0.8124, 0.3189, 0.8437, 0.0001203, 0.8437, 0.3189, 0.8437, 0.3189, 0.8749, 0.0001204, 0.8749, 0.3189, 0.8749, 0.3189, 0.9062, 0.0001205, 0.9062, 0.3189, 0.9062, 0.3189, 0.9374, 0.0001206, 0.9374, 0.3189, 0.9374, 0.3189, 0.9686, 0.0001207, 0.9686, 0.3189, 0.9686, 0.3189, 0.9999, 0.0001209, 0.9999, 0.3189, 0.000122, 0.3189, 0.03136, 0.0001216, 0.03136, 0.3189, 0.03136, 0.3189, 0.06261, 0.0001214, 0.0626, 0.3189, 0.06261, 0.3189, 0.09385, 0.0001212, 0.09385, 0.3189, 0.09385, 0.3189, 0.1251, 0.000121, 0.1251, 0.3189, 0.1251, 0.3189, 0.1563, 0.0001209, 0.1563, 0.3189, 0.1563, 0.3189, 0.1876, 0.0001207, 0.1876, 0.3189, 0.1876, 0.3189, 0.2188, 0.0001206, 0.2188, 0.3189, 0.2188, 0.3189, 0.2501, 0.0001205, 0.2501, 0.3189, 0.2501, 0.3189, 0.2813, 0.0001204, 0.2813, 0.3189, 0.2813, 0.3189, 0.3125, 0.0001203, 0.3125, 0.3189, 0.3125, 0.3189, 0.3438, 0.0001202, 0.3438, 0.3189, 0.3438, 0.3189, 0.375, 0.0001201, 0.375, 0.3189, 0.375, 0.3189, 0.4063, 0.00012, 0.4063, 0.3189, 0.4063, 0.3189, 0.4375, 0.00012, 0.4375, 0.3189, 0.4375, 0.3189, 0.4688, 0.0001199, 0.4688, 0.3189, 0.4688, 0.3189, 0.5, 0.0001199, 0.5, 0.3189, 0.5, 0.3189, 0.5312, 0.0001199, 0.5312, 0.3189, 0.5312, 0.3189, 0.5625, 0.0001199, 0.5625, 0.3189, 0.5625, 0.3189, 0.5937, 0.0001199, 0.5937, 0.3252, 0.5224, 0.3191, 0.4918, 0.3191, 0.4606, 0.3191, 0.4606, 0.3252, 0.4299, 0.3252, 0.5224, 0.3252, 0.4299, 0.3372, 0.401, 0.3252, 0.5224, 0.3372, 0.401, 0.3545, 0.3751, 0.3766, 0.353, 0.3766, 0.353, 0.4026, 0.3356, 0.4314, 0.3237, 0.4314, 0.3237, 0.4621, 0.3176, 0.4933, 0.3176, 0.4933, 0.3176, 0.524, 0.3237, 0.4314, 0.3237, 0.524, 0.3237, 0.5528, 0.3356, 0.4314, 0.3237, 0.5528, 0.3356, 0.5788, 0.353, 0.6302, 0.4299, 0.5788, 0.353, 0.6009, 0.3751, 0.6302, 0.4299, 0.6009, 0.3751, 0.6183, 0.401, 0.6302, 0.4299, 0.6302, 0.4299, 0.6363, 0.4606, 0.6363, 0.4918, 0.6363, 0.4918, 0.6302, 0.5224, 0.6183, 0.5513, 0.6183, 0.5513, 0.6009, 0.5773, 0.5788, 0.5994, 0.5788, 0.5994, 0.5528, 0.6167, 0.524, 0.6287, 0.524, 0.6287, 0.4933, 0.6348, 0.4621, 0.6348, 0.4621, 0.6348, 0.4314, 0.6287, 0.524, 0.6287, 0.4314, 0.6287, 0.4026, 0.6167, 0.524, 0.6287, 0.4026, 0.6167, 0.3766, 0.5994, 0.3545, 0.5773, 0.3545, 0.5773, 0.3372, 0.5513, 0.3252, 0.5224, 0.3372, 0.401, 0.3766, 0.353, 0.3252, 0.5224, 0.3766, 0.353, 0.4314, 0.3237, 0.3252, 0.5224, 0.6302, 0.4299, 0.6363, 0.4918, 0.524, 0.6287, 0.6363, 0.4918, 0.6183, 0.5513, 0.524, 0.6287, 0.6183, 0.5513, 0.5788, 0.5994, 0.524, 0.6287, 0.4026, 0.6167, 0.3545, 0.5773, 0.524, 0.6287, 0.3545, 0.5773, 0.3252, 0.5224, 0.524, 0.6287, 0.4314, 0.3237, 0.5528, 0.3356, 0.6302, 0.4299, 0.3252, 0.5224, 0.4314, 0.3237, 0.524, 0.6287, 0.3189, 0.5937, 0.3189, 0.625, 0.0001199, 0.625, 0.3189, 0.625, 0.3189, 0.6562, 0.0001199, 0.6562, 0.4933, 0.0001199, 0.524, 0.006215, 0.5528, 0.01817, 0.5528, 0.01817, 0.5788, 0.03553, 0.6009, 0.05762, 0.6009, 0.05762, 0.6183, 0.0836, 0.6302, 0.1125, 0.6302, 0.1125, 0.6363, 0.1431, 0.6009, 0.05762, 0.6363, 0.1431, 0.6363, 0.1743, 0.6009, 0.05762, 0.6363, 0.1743, 0.6302, 0.205, 0.6183, 0.2339, 0.6183, 0.2339, 0.6009, 0.2598, 0.6363, 0.1743, 0.6009, 0.2598, 0.5788, 0.2819, 0.6363, 0.1743, 0.5788, 0.2819, 0.5528, 0.2993, 0.4621, 0.3173, 0.5528, 0.2993, 0.524, 0.3112, 0.4621, 0.3173, 0.524, 0.3112, 0.4933, 0.3173, 0.4621, 0.3173, 0.4621, 0.3173, 0.4314, 0.3112, 0.4026, 0.2993, 0.4026, 0.2993, 0.3766, 0.2819, 0.3545, 0.2598, 0.3545, 0.2598, 0.3372, 0.2339, 0.3252, 0.205, 0.3252, 0.205, 0.3191, 0.1743, 0.3191, 0.1431, 0.3191, 0.1431, 0.3252, 0.1125, 0.3372, 0.0836, 0.3372, 0.0836, 0.3545, 0.05762, 0.3766, 0.03553, 0.3766, 0.03553, 0.4026, 0.01817, 0.4933, 0.0001199, 0.4026, 0.01817, 0.4314, 0.006215, 0.4933, 0.0001199, 0.4314, 0.006215, 0.4621, 0.0001199, 0.4933, 0.0001199, 0.4933, 0.0001199, 0.5528, 0.01817, 0.6009, 0.05762, 0.4621, 0.3173, 0.4026, 0.2993, 0.3191, 0.1431, 0.4026, 0.2993, 0.3545, 0.2598, 0.3191, 0.1431, 0.3545, 0.2598, 0.3252, 0.205, 0.3191, 0.1431, 0.3191, 0.1431, 0.3372, 0.0836, 0.4933, 0.0001199, 0.3372, 0.0836, 0.3766, 0.03553, 0.4933, 0.0001199, 0.4933, 0.0001199, 0.6009, 0.05762, 0.6363, 0.1743, 0.6363, 0.1743, 0.5788, 0.2819, 0.4621, 0.3173, 0.4933, 0.0001199, 0.6363, 0.1743, 0.3191, 0.1431])
me_cylinder_004.materials.append(mat_thing)
me_cylinder_004.use_remesh_preserve_volume = False
me_cylinder_004.use_remesh_preserve_attributes = False
me_cylinder_004.use_mirror_vertex_groups = False
me_cylinder_004.update()

# ---- objects
ob_y = bpy.data.objects.new('Y', me_cylinder_002)
ob_y_001 = bpy.data.objects.new('Y.001', me_cylinder_003)
ob_y_002 = bpy.data.objects.new('Y.002', me_cylinder_004)

# ---- transforms, parenting, visibility, modifiers, constraints
ob_y.location = (0.5, 0.0, 0.0)
ob_y.rotation_euler = (0.0, 1.571, 0.0)
ob_y.scale = (0.009878, 0.009878, 0.5)
ob_y.lineart.crease_threshold = 0.0
ob_y_001.location = (0.0, 0.5, 0.0)
ob_y_001.rotation_euler = (1.571, 0.0, 0.0)
ob_y_001.scale = (0.009878, 0.009878, 0.5)
ob_y_001.lineart.crease_threshold = 0.0
ob_y_002.location = (0.0, 0.0, 0.5)
ob_y_002.scale = (0.009878, 0.009878, 0.5)
ob_y_002.lineart.crease_threshold = 0.0

# ---- collection membership
col_collection.objects.link(ob_y)
col_collection.objects.link(ob_y_001)
col_collection.objects.link(ob_y_002)

# ---- scene / render settings (as saved in the file)
scene.frame_start = 1; scene.frame_end = 250; scene.frame_set(1)
scene.render.engine = 'BLENDER_EEVEE_NEXT'
scene.cycles.use_denoising = False
scene.cycles.samples = 128
scene.cycles.sampling_pattern = 'TABULATED_SOBOL'
scene.cycles.use_adaptive_sampling = False
scene.cycles.use_light_tree = False
scene.view_settings.view_transform = 'Filmic'
bpy.context.view_layer.update()

# ---- added for rendering (the .blend has no active camera and no usable light): camera, sun
cam_auto = bpy.data.cameras.new('AutoCamera')
cam_auto.lens = 50.0
cam_auto.sensor_width = 36.0
cam_auto.clip_end = 1000.0
ob_auto_camera = bpy.data.objects.new('AutoCamera', cam_auto)
scene.collection.objects.link(ob_auto_camera)
ob_auto_camera.location = (2.11343, -1.44698, 1.78975)
ob_auto_camera.rotation_euler = (1.09748, -7.21219e-08, 0.694738)
scene.camera = ob_auto_camera
light_auto_sun = bpy.data.lights.new('AutoSun', 'SUN')
light_auto_sun.energy = 3.0
light_auto_sun.angle = 0.0523599
ob_auto_sun = bpy.data.objects.new('AutoSun', light_auto_sun)
scene.collection.objects.link(ob_auto_sun)
ob_auto_sun.rotation_euler = (0.872665, 0.174533, 0.523599)
bpy.context.view_layer.update()
